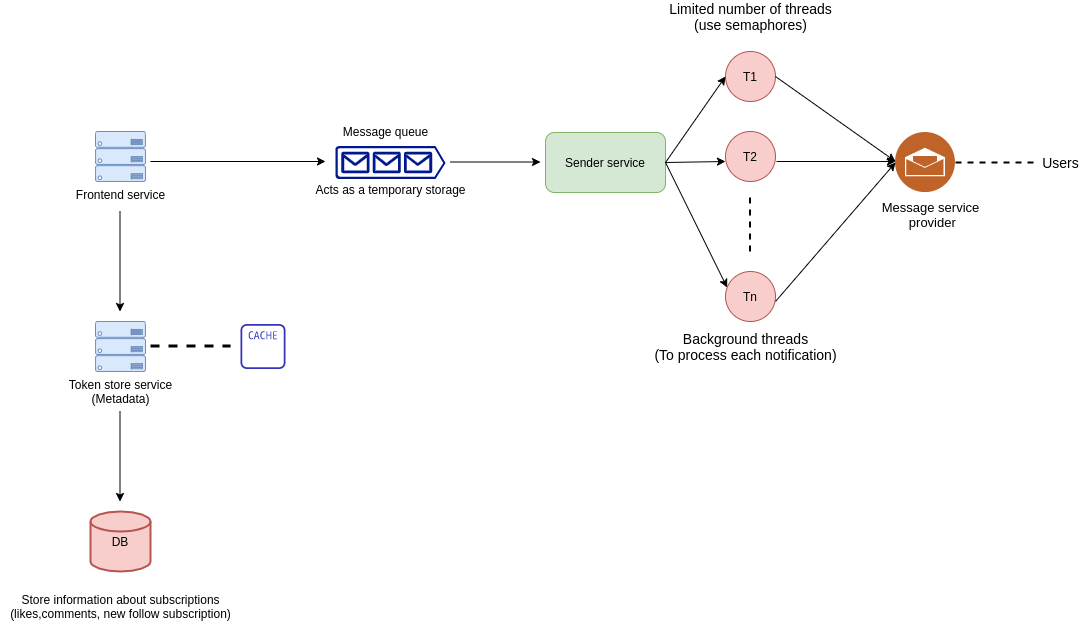

The diagram above was exported from draw.io. Its source (the exported page's mxGraphModel, read from the mxfile embedded in the PNG):
<mxGraphModel dx="1248" dy="641" grid="1" gridSize="10" guides="1" tooltips="1" connect="1" arrows="1" fold="1" page="1" pageScale="1" pageWidth="1200" pageHeight="1600" math="0" shadow="0">
  <root>
    <mxCell id="muNn2kjQDekEONyoREbM-0" />
    <mxCell id="muNn2kjQDekEONyoREbM-1" parent="muNn2kjQDekEONyoREbM-0" />
    <mxCell id="muNn2kjQDekEONyoREbM-2" value="Frontend service" style="verticalLabelPosition=bottom;html=1;verticalAlign=top;align=center;strokeColor=#6c8ebf;fillColor=#dae8fc;shape=mxgraph.azure.server_rack;fontSize=12;" vertex="1" parent="muNn2kjQDekEONyoREbM-1">
      <mxGeometry x="200" y="210" width="50" height="50" as="geometry" />
    </mxCell>
    <mxCell id="muNn2kjQDekEONyoREbM-4" value="" style="aspect=fixed;pointerEvents=1;shadow=0;dashed=0;html=1;strokeColor=none;labelPosition=center;verticalLabelPosition=bottom;verticalAlign=top;align=center;fillColor=#00188D;shape=mxgraph.azure.queue_generic;fontSize=12;" vertex="1" parent="muNn2kjQDekEONyoREbM-1">
      <mxGeometry x="440" y="224.5" width="110" height="33" as="geometry" />
    </mxCell>
    <mxCell id="muNn2kjQDekEONyoREbM-5" value="" style="endArrow=classic;html=1;fontSize=12;" edge="1" parent="muNn2kjQDekEONyoREbM-1">
      <mxGeometry width="50" height="50" relative="1" as="geometry">
        <mxPoint x="224.5" y="290" as="sourcePoint" />
        <mxPoint x="224.5" y="390" as="targetPoint" />
      </mxGeometry>
    </mxCell>
    <mxCell id="muNn2kjQDekEONyoREbM-6" value="Token store service&lt;br&gt;(Metadata)" style="verticalLabelPosition=bottom;html=1;verticalAlign=top;align=center;strokeColor=#6c8ebf;fillColor=#dae8fc;shape=mxgraph.azure.server_rack;fontSize=12;" vertex="1" parent="muNn2kjQDekEONyoREbM-1">
      <mxGeometry x="200" y="400" width="50" height="50" as="geometry" />
    </mxCell>
    <mxCell id="muNn2kjQDekEONyoREbM-7" value="DB" style="strokeWidth=2;html=1;shape=mxgraph.flowchart.database;whiteSpace=wrap;fontSize=12;fillColor=#f8cecc;strokeColor=#b85450;" vertex="1" parent="muNn2kjQDekEONyoREbM-1">
      <mxGeometry x="195" y="590" width="60" height="60" as="geometry" />
    </mxCell>
    <mxCell id="muNn2kjQDekEONyoREbM-8" value="" style="endArrow=classic;html=1;fontSize=12;" edge="1" parent="muNn2kjQDekEONyoREbM-1">
      <mxGeometry width="50" height="50" relative="1" as="geometry">
        <mxPoint x="224.5" y="490" as="sourcePoint" />
        <mxPoint x="224.5" y="580" as="targetPoint" />
      </mxGeometry>
    </mxCell>
    <mxCell id="muNn2kjQDekEONyoREbM-9" value="" style="endArrow=none;dashed=1;html=1;fontSize=12;strokeWidth=3;" edge="1" parent="muNn2kjQDekEONyoREbM-1">
      <mxGeometry width="50" height="50" relative="1" as="geometry">
        <mxPoint x="255" y="424.5" as="sourcePoint" />
        <mxPoint x="335" y="424.5" as="targetPoint" />
      </mxGeometry>
    </mxCell>
    <mxCell id="muNn2kjQDekEONyoREbM-10" value="" style="outlineConnect=0;fontColor=#232F3E;gradientColor=none;fillColor=#3334B9;strokeColor=none;dashed=0;verticalLabelPosition=bottom;verticalAlign=top;align=center;html=1;fontSize=12;fontStyle=0;aspect=fixed;pointerEvents=1;shape=mxgraph.aws4.cache_node;" vertex="1" parent="muNn2kjQDekEONyoREbM-1">
      <mxGeometry x="345" y="402.5" width="45" height="45" as="geometry" />
    </mxCell>
    <mxCell id="muNn2kjQDekEONyoREbM-13" value="Store information about subscriptions&lt;br&gt;(likes,comments, new follow subscription)" style="text;html=1;align=center;verticalAlign=middle;resizable=0;points=[];autosize=1;strokeColor=none;fontSize=12;" vertex="1" parent="muNn2kjQDekEONyoREbM-1">
      <mxGeometry x="105" y="670" width="240" height="30" as="geometry" />
    </mxCell>
    <mxCell id="muNn2kjQDekEONyoREbM-14" value="Message queue" style="text;html=1;align=center;verticalAlign=middle;resizable=0;points=[];autosize=1;strokeColor=none;fontSize=12;" vertex="1" parent="muNn2kjQDekEONyoREbM-1">
      <mxGeometry x="440" y="200" width="100" height="20" as="geometry" />
    </mxCell>
    <mxCell id="muNn2kjQDekEONyoREbM-16" value="Acts as a temporary storage" style="text;html=1;align=center;verticalAlign=middle;resizable=0;points=[];autosize=1;strokeColor=none;fontSize=12;" vertex="1" parent="muNn2kjQDekEONyoREbM-1">
      <mxGeometry x="410" y="257.5" width="170" height="20" as="geometry" />
    </mxCell>
    <mxCell id="muNn2kjQDekEONyoREbM-17" value="Sender service" style="rounded=1;whiteSpace=wrap;html=1;fontSize=12;fillColor=#d5e8d4;strokeColor=#82b366;" vertex="1" parent="muNn2kjQDekEONyoREbM-1">
      <mxGeometry x="650" y="211" width="120" height="60" as="geometry" />
    </mxCell>
    <mxCell id="muNn2kjQDekEONyoREbM-18" value="T1" style="ellipse;whiteSpace=wrap;html=1;aspect=fixed;fontSize=12;fillColor=#f8cecc;strokeColor=#b85450;" vertex="1" parent="muNn2kjQDekEONyoREbM-1">
      <mxGeometry x="830" y="130" width="50" height="50" as="geometry" />
    </mxCell>
    <mxCell id="muNn2kjQDekEONyoREbM-19" value="T2" style="ellipse;whiteSpace=wrap;html=1;aspect=fixed;fontSize=12;fillColor=#f8cecc;strokeColor=#b85450;" vertex="1" parent="muNn2kjQDekEONyoREbM-1">
      <mxGeometry x="830" y="210" width="50" height="50" as="geometry" />
    </mxCell>
    <mxCell id="muNn2kjQDekEONyoREbM-20" value="Tn" style="ellipse;whiteSpace=wrap;html=1;aspect=fixed;fontSize=12;fillColor=#f8cecc;strokeColor=#b85450;" vertex="1" parent="muNn2kjQDekEONyoREbM-1">
      <mxGeometry x="830" y="350" width="50" height="50" as="geometry" />
    </mxCell>
    <mxCell id="muNn2kjQDekEONyoREbM-21" value="" style="endArrow=none;dashed=1;html=1;fontSize=12;strokeWidth=2;" edge="1" parent="muNn2kjQDekEONyoREbM-1">
      <mxGeometry width="50" height="50" relative="1" as="geometry">
        <mxPoint x="854.5" y="330" as="sourcePoint" />
        <mxPoint x="854.5" y="271" as="targetPoint" />
      </mxGeometry>
    </mxCell>
    <mxCell id="muNn2kjQDekEONyoREbM-22" value="&lt;font style=&quot;font-size: 14px&quot;&gt;&lt;font style=&quot;font-size: 14px&quot;&gt;Background threads&lt;br&gt;&lt;/font&gt;(To process each notification)&lt;/font&gt;" style="text;html=1;align=center;verticalAlign=middle;resizable=0;points=[];autosize=1;strokeColor=none;fontSize=12;" vertex="1" parent="muNn2kjQDekEONyoREbM-1">
      <mxGeometry x="750" y="410" width="200" height="30" as="geometry" />
    </mxCell>
    <mxCell id="muNn2kjQDekEONyoREbM-24" value="" style="endArrow=classic;html=1;fontSize=12;entryX=0;entryY=0.5;entryDx=0;entryDy=0;exitX=1;exitY=0.5;exitDx=0;exitDy=0;" edge="1" parent="muNn2kjQDekEONyoREbM-1" source="muNn2kjQDekEONyoREbM-17" target="muNn2kjQDekEONyoREbM-18">
      <mxGeometry width="50" height="50" relative="1" as="geometry">
        <mxPoint x="770" y="220" as="sourcePoint" />
        <mxPoint x="820" y="170" as="targetPoint" />
      </mxGeometry>
    </mxCell>
    <mxCell id="muNn2kjQDekEONyoREbM-25" value="" style="endArrow=classic;html=1;fontSize=12;exitX=1;exitY=0.5;exitDx=0;exitDy=0;" edge="1" parent="muNn2kjQDekEONyoREbM-1" source="muNn2kjQDekEONyoREbM-17">
      <mxGeometry width="50" height="50" relative="1" as="geometry">
        <mxPoint x="770" y="270" as="sourcePoint" />
        <mxPoint x="830" y="240" as="targetPoint" />
      </mxGeometry>
    </mxCell>
    <mxCell id="muNn2kjQDekEONyoREbM-26" value="" style="endArrow=classic;html=1;fontSize=12;entryX=0.033;entryY=0.32;entryDx=0;entryDy=0;entryPerimeter=0;exitX=1;exitY=0.5;exitDx=0;exitDy=0;" edge="1" parent="muNn2kjQDekEONyoREbM-1" source="muNn2kjQDekEONyoREbM-17" target="muNn2kjQDekEONyoREbM-20">
      <mxGeometry width="50" height="50" relative="1" as="geometry">
        <mxPoint x="770" y="270" as="sourcePoint" />
        <mxPoint x="820" y="220" as="targetPoint" />
      </mxGeometry>
    </mxCell>
    <mxCell id="muNn2kjQDekEONyoREbM-27" value="" style="endArrow=classic;html=1;fontSize=12;" edge="1" parent="muNn2kjQDekEONyoREbM-1">
      <mxGeometry width="50" height="50" relative="1" as="geometry">
        <mxPoint x="255" y="240" as="sourcePoint" />
        <mxPoint x="430" y="240" as="targetPoint" />
      </mxGeometry>
    </mxCell>
    <mxCell id="muNn2kjQDekEONyoREbM-28" value="" style="endArrow=classic;html=1;fontSize=12;" edge="1" parent="muNn2kjQDekEONyoREbM-1">
      <mxGeometry width="50" height="50" relative="1" as="geometry">
        <mxPoint x="555" y="240.5" as="sourcePoint" />
        <mxPoint x="645" y="240.5" as="targetPoint" />
      </mxGeometry>
    </mxCell>
    <mxCell id="muNn2kjQDekEONyoREbM-29" value="&lt;font style=&quot;font-size: 14px&quot;&gt;Limited number of threads&lt;br&gt;(use semaphores)&lt;/font&gt;" style="text;html=1;align=center;verticalAlign=middle;resizable=0;points=[];autosize=1;strokeColor=none;fontSize=12;" vertex="1" parent="muNn2kjQDekEONyoREbM-1">
      <mxGeometry x="765" y="80" width="180" height="30" as="geometry" />
    </mxCell>
    <mxCell id="muNn2kjQDekEONyoREbM-30" value="" style="aspect=fixed;perimeter=ellipsePerimeter;html=1;align=center;shadow=0;dashed=0;fontColor=#4277BB;labelBackgroundColor=#ffffff;fontSize=12;spacingTop=3;image;image=img/lib/ibm/social/messaging.svg;fillColor=#FFFFFF;gradientColor=#FFFFFF;" vertex="1" parent="muNn2kjQDekEONyoREbM-1">
      <mxGeometry x="1000" y="211" width="60" height="60" as="geometry" />
    </mxCell>
    <mxCell id="muNn2kjQDekEONyoREbM-31" value="" style="endArrow=classic;html=1;fontSize=12;strokeWidth=1;exitX=1;exitY=0.5;exitDx=0;exitDy=0;" edge="1" parent="muNn2kjQDekEONyoREbM-1" source="muNn2kjQDekEONyoREbM-18">
      <mxGeometry width="50" height="50" relative="1" as="geometry">
        <mxPoint x="890" y="180" as="sourcePoint" />
        <mxPoint x="1000" y="240" as="targetPoint" />
      </mxGeometry>
    </mxCell>
    <mxCell id="muNn2kjQDekEONyoREbM-32" value="" style="endArrow=classic;html=1;fontSize=12;strokeWidth=1;entryX=0;entryY=0.5;entryDx=0;entryDy=0;" edge="1" parent="muNn2kjQDekEONyoREbM-1" target="muNn2kjQDekEONyoREbM-30">
      <mxGeometry width="50" height="50" relative="1" as="geometry">
        <mxPoint x="880" y="380" as="sourcePoint" />
        <mxPoint x="990" y="250" as="targetPoint" />
      </mxGeometry>
    </mxCell>
    <mxCell id="muNn2kjQDekEONyoREbM-33" value="" style="endArrow=classic;html=1;fontSize=12;strokeWidth=1;" edge="1" parent="muNn2kjQDekEONyoREbM-1">
      <mxGeometry width="50" height="50" relative="1" as="geometry">
        <mxPoint x="881" y="240" as="sourcePoint" />
        <mxPoint x="1000" y="240" as="targetPoint" />
      </mxGeometry>
    </mxCell>
    <mxCell id="muNn2kjQDekEONyoREbM-34" value="&lt;font style=&quot;font-size: 13px&quot;&gt;Message service&lt;br&gt;&amp;nbsp;provider&lt;/font&gt;" style="text;html=1;align=center;verticalAlign=middle;resizable=0;points=[];autosize=1;strokeColor=none;fontSize=12;strokeWidth=3;" vertex="1" parent="muNn2kjQDekEONyoREbM-1">
      <mxGeometry x="980" y="277.5" width="110" height="30" as="geometry" />
    </mxCell>
    <mxCell id="muNn2kjQDekEONyoREbM-37" value="" style="endArrow=none;dashed=1;html=1;fontSize=12;strokeWidth=2;exitX=1;exitY=0.5;exitDx=0;exitDy=0;" edge="1" parent="muNn2kjQDekEONyoREbM-1" source="muNn2kjQDekEONyoREbM-30">
      <mxGeometry width="50" height="50" relative="1" as="geometry">
        <mxPoint x="1070" y="260" as="sourcePoint" />
        <mxPoint x="1140" y="241" as="targetPoint" />
      </mxGeometry>
    </mxCell>
    <mxCell id="muNn2kjQDekEONyoREbM-38" value="&lt;font style=&quot;font-size: 14px&quot;&gt;Users&lt;/font&gt;" style="text;html=1;align=center;verticalAlign=middle;resizable=0;points=[];autosize=1;strokeColor=none;fontSize=12;" vertex="1" parent="muNn2kjQDekEONyoREbM-1">
      <mxGeometry x="1140" y="231" width="50" height="20" as="geometry" />
    </mxCell>
  </root>
</mxGraphModel>